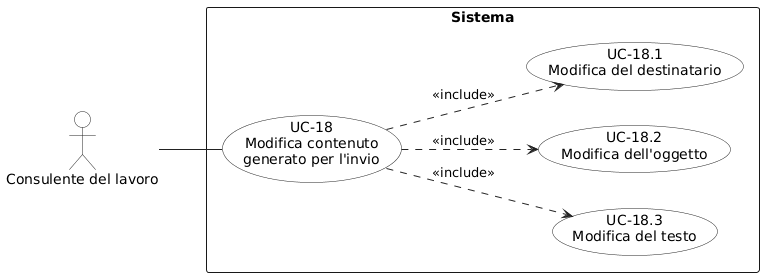

The diagram above was rendered by PlantUML. Its source (embedded in the PNG):
@startuml
left to right direction
skinparam shadowing false
skinparam backgroundColor white
skinparam packageStyle rectangle

skinparam usecase {
  BorderColor #222222
  BackgroundColor white
  ArrowColor #222222
}
skinparam actor {
  BorderColor #222222
  BackgroundColor white
  ArrowColor #222222
}

actor "Consulente del lavoro" as CL

rectangle "Sistema" {
  usecase "UC-18\nModifica contenuto\ngenerato per l'invio" as UC18
  
  usecase "UC-18.3\nModifica del testo" as UC183
  usecase "UC-18.2\nModifica dell'oggetto" as UC182
  usecase "UC-18.1\nModifica del destinatario" as UC181
}

CL -- UC18

UC18 ..> UC183 : <<include>>
UC18 ..> UC182 : <<include>>
UC18 ..> UC181 : <<include>>
@enduml